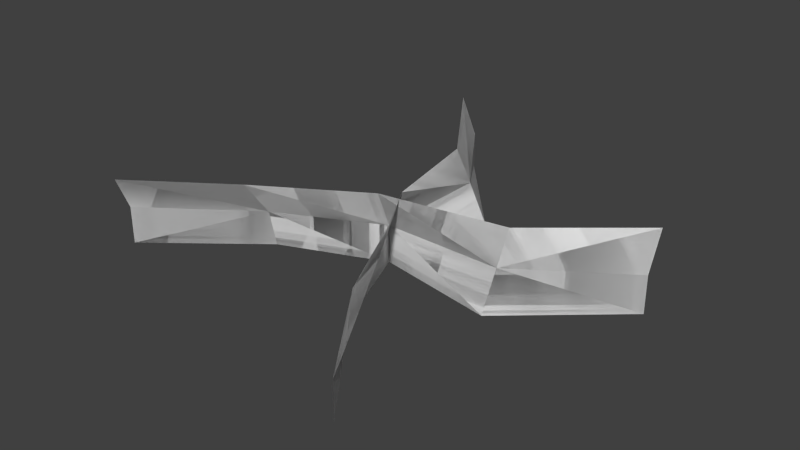 # Source: foliage_grass5.blend  (saved by Blender 2.76.0; exported with 4.5.12 LTS)
import bpy
from mathutils import Matrix  # noqa: F401  (used for matrix-valued properties, if any)

bpy.ops.wm.read_factory_settings(use_empty=True)
scene = bpy.context.scene
scene.name = 'Scene'

# ---- collections
col_collection_1 = bpy.data.collections.new('Collection 1'); scene.collection.children.link(col_collection_1)

# ---- world
world_world = bpy.data.worlds.new('World'); scene.world = world_world
world_world.color = (0.05088, 0.05088, 0.05088)
world_world.use_sun_shadow = False
world_world.sun_shadow_jitter_overblur = 0.0
world_world.cycles.sampling_method = 'MANUAL'
world_world.cycles.sample_map_resolution = 256

# ---- meshes
me_plane = bpy.data.meshes.new('Plane')
me_plane.from_pydata([(0.2163, -2.896e-09, -0.06625), (-0.2025, 5.292e-09, 0.1211), (0.2163, 0.07274, -0.0826), (-0.2025, 0.06814, 0.1339), (-0.1001, 0.07274, 0.07528), (-0.1001, 1.747e-09, 0.03997), (0.0003256, -1.206e-11, -0.0002759), (0.1161, 9.066e-10, 0.02074), (0.0003256, 0.07274, 0.01443), (0.1161, 0.06672, -0.01444), (0.2163, 0.03637, -0.06625), (-0.2025, 0.03637, 0.1211), (0.1161, 0.03637, 0.001907), (0.0003256, 0.03637, -0.0002759), (-0.1001, 0.03637, 0.0477), (0.2163, -2.896e-09, -0.06625), (-0.2025, 5.292e-09, 0.1211), (0.2163, 0.07274, -0.0826), (-0.2025, 0.06814, 0.1339), (-0.1001, 0.07274, 0.07528), (-0.1001, 1.747e-09, 0.03997), (0.0003256, -1.206e-11, -0.0002759), (0.1161, 9.066e-10, 0.02074), (0.0003256, 0.07274, 0.01443), (0.1161, 0.06672, -0.01444), (0.2163, 0.03637, -0.06625), (-0.2025, 0.03637, 0.1211), (0.1161, 0.03637, 0.001907), (0.0003256, 0.03637, -0.0002759), (-0.1001, 0.03637, 0.0477), (-0.06625, -9.457e-09, -0.2163), (0.1211, 8.853e-09, 0.2025), (-0.0826, 0.07274, -0.2163), (0.1339, 0.06814, 0.2025), (0.07528, 0.07274, 0.1001), (0.03997, 4.375e-09, 0.1001), (-0.0002759, -1.423e-11, -0.0003256), (0.02074, -5.074e-09, -0.1161), (0.01443, 0.07274, -0.0003256), (-0.01444, 0.06672, -0.1161), (-0.06625, 0.03637, -0.2163), (0.1211, 0.03637, 0.2025), (0.001907, 0.03637, -0.1161), (-0.0002759, 0.03637, -0.0003256), (0.0477, 0.03637, 0.1001), (-0.06625, -9.457e-09, -0.2163), (0.1211, 8.853e-09, 0.2025), (-0.0826, 0.07274, -0.2163), (0.1339, 0.06814, 0.2025), (0.07528, 0.07274, 0.1001), (0.03997, 4.375e-09, 0.1001), (-0.0002759, -1.423e-11, -0.0003256), (0.02074, -5.074e-09, -0.1161), (0.01443, 0.07274, -0.0003256), (-0.01444, 0.06672, -0.1161), (-0.06625, 0.03637, -0.2163), (0.1211, 0.03637, 0.2025), (0.001907, 0.03637, -0.1161), (-0.0002759, 0.03637, -0.0003256), (0.0477, 0.03637, 0.1001)], [], [(14, 11, 3), (12, 9, 2), (12, 13, 8), (13, 14, 4), (6, 5, 14), (7, 6, 13), (0, 7, 12), (1, 11, 14), (4, 14, 3), (10, 12, 2), (9, 12, 8), (8, 13, 4), (5, 1, 14), (13, 6, 14), (12, 7, 13), (10, 0, 12), (29, 18, 26), (27, 17, 24), (27, 23, 28), (28, 19, 29), (21, 29, 20), (22, 28, 21), (15, 27, 22), (16, 29, 26), (19, 18, 29), (25, 17, 27), (24, 23, 27), (23, 19, 28), (20, 29, 16), (28, 29, 21), (27, 28, 22), (25, 27, 15), (44, 41, 33), (42, 39, 32), (42, 43, 38), (43, 44, 34), (36, 35, 44), (37, 36, 43), (30, 37, 42), (31, 41, 44), (34, 44, 33), (40, 42, 32), (39, 42, 38), (38, 43, 34), (35, 31, 44), (43, 36, 44), (42, 37, 43), (40, 30, 42), (59, 48, 56), (57, 47, 54), (57, 53, 58), (58, 49, 59), (51, 59, 50), (52, 58, 51), (45, 57, 52), (46, 59, 56), (49, 48, 59), (55, 47, 57), (54, 53, 57), (53, 49, 58), (50, 59, 46), (58, 59, 51), (57, 58, 52), (55, 57, 45)])
_uv = me_plane.uv_layers.new(name='UVMap')
_uv.uv.foreach_set('vector', [0.09725, 0.849, 0.007884, 0.849, 0.007884, 0.7033, 0.276, 0.849, 0.276, 0.7033, 0.3654, 0.7033, 0.276, 0.849, 0.1866, 0.849, 0.1866, 0.7033, 0.1866, 0.849, 0.09725, 0.849, 0.09725, 0.7033, 0.1866, 0.9946, 0.09725, 0.9946, 0.09725, 0.849, 0.276, 0.9946, 0.1866, 0.9946, 0.1866, 0.849, 0.3654, 0.9946, 0.276, 0.9946, 0.276, 0.849, 0.007884, 0.9946, 0.007884, 0.849, 0.09725, 0.849, 0.09725, 0.7033, 0.09725, 0.849, 0.007884, 0.7033, 0.3654, 0.849, 0.276, 0.849, 0.3654, 0.7033, 0.276, 0.7033, 0.276, 0.849, 0.1866, 0.7033, 0.1866, 0.7033, 0.1866, 0.849, 0.09725, 0.7033, 0.09725, 0.9946, 0.007884, 0.9946, 0.09725, 0.849, 0.1866, 0.849, 0.1866, 0.9946, 0.09725, 0.849, 0.276, 0.849, 0.276, 0.9946, 0.1866, 0.849, 0.3654, 0.849, 0.3654, 0.9946, 0.276, 0.849, 0.09725, 0.849, 0.007884, 0.7033, 0.007884, 0.849, 0.276, 0.849, 0.3654, 0.7033, 0.276, 0.7033, 0.276, 0.849, 0.1866, 0.7033, 0.1866, 0.849, 0.1866, 0.849, 0.09725, 0.7033, 0.09725, 0.849, 0.1866, 0.9946, 0.09725, 0.849, 0.09725, 0.9946, 0.276, 0.9946, 0.1866, 0.849, 0.1866, 0.9946, 0.3654, 0.9946, 0.276, 0.849, 0.276, 0.9946, 0.007884, 0.9946, 0.09725, 0.849, 0.007884, 0.849, 0.09725, 0.7033, 0.007884, 0.7033, 0.09725, 0.849, 0.3654, 0.849, 0.3654, 0.7033, 0.276, 0.849, 0.276, 0.7033, 0.1866, 0.7033, 0.276, 0.849, 0.1866, 0.7033, 0.09725, 0.7033, 0.1866, 0.849, 0.09725, 0.9946, 0.09725, 0.849, 0.007884, 0.9946, 0.1866, 0.849, 0.09725, 0.849, 0.1866, 0.9946, 0.276, 0.849, 0.1866, 0.849, 0.276, 0.9946, 0.3654, 0.849, 0.276, 0.849, 0.3654, 0.9946, 0.09725, 0.849, 0.007884, 0.849, 0.007884, 0.7033, 0.276, 0.849, 0.276, 0.7033, 0.3654, 0.7033, 0.276, 0.849, 0.1866, 0.849, 0.1866, 0.7033, 0.1866, 0.849, 0.09725, 0.849, 0.09725, 0.7033, 0.1866, 0.9946, 0.09725, 0.9946, 0.09725, 0.849, 0.276, 0.9946, 0.1866, 0.9946, 0.1866, 0.849, 0.3654, 0.9946, 0.276, 0.9946, 0.276, 0.849, 0.007884, 0.9946, 0.007884, 0.849, 0.09725, 0.849, 0.09725, 0.7033, 0.09725, 0.849, 0.007884, 0.7033, 0.3654, 0.849, 0.276, 0.849, 0.3654, 0.7033, 0.276, 0.7033, 0.276, 0.849, 0.1866, 0.7033, 0.1866, 0.7033, 0.1866, 0.849, 0.09725, 0.7033, 0.09725, 0.9946, 0.007884, 0.9946, 0.09725, 0.849, 0.1866, 0.849, 0.1866, 0.9946, 0.09725, 0.849, 0.276, 0.849, 0.276, 0.9946, 0.1866, 0.849, 0.3654, 0.849, 0.3654, 0.9946, 0.276, 0.849, 0.09725, 0.849, 0.007884, 0.7033, 0.007884, 0.849, 0.276, 0.849, 0.3654, 0.7033, 0.276, 0.7033, 0.276, 0.849, 0.1866, 0.7033, 0.1866, 0.849, 0.1866, 0.849, 0.09725, 0.7033, 0.09725, 0.849, 0.1866, 0.9946, 0.09725, 0.849, 0.09725, 0.9946, 0.276, 0.9946, 0.1866, 0.849, 0.1866, 0.9946, 0.3654, 0.9946, 0.276, 0.849, 0.276, 0.9946, 0.007884, 0.9946, 0.09725, 0.849, 0.007884, 0.849, 0.09725, 0.7033, 0.007884, 0.7033, 0.09725, 0.849, 0.3654, 0.849, 0.3654, 0.7033, 0.276, 0.849, 0.276, 0.7033, 0.1866, 0.7033, 0.276, 0.849, 0.1866, 0.7033, 0.09725, 0.7033, 0.1866, 0.849, 0.09725, 0.9946, 0.09725, 0.849, 0.007884, 0.9946, 0.1866, 0.849, 0.09725, 0.849, 0.1866, 0.9946, 0.276, 0.849, 0.1866, 0.849, 0.276, 0.9946, 0.3654, 0.849, 0.276, 0.849, 0.3654, 0.9946])
me_plane.use_remesh_preserve_volume = False
me_plane.use_remesh_preserve_attributes = False
me_plane.use_mirror_vertex_groups = False
me_plane.update()

# ---- objects
ob_plane = bpy.data.objects.new('Plane', me_plane)

# ---- transforms, parenting, visibility, modifiers, constraints
ob_plane.location = (0.0, 0.0, 0.0)
ob_plane.rotation_euler = (1.571, -0.0, 0.0)
ob_plane.lineart.crease_threshold = 0.0

# ---- collection membership
col_collection_1.objects.link(ob_plane)

# ---- scene / render settings (as saved in the file)
scene.frame_start = 1; scene.frame_end = 2; scene.frame_set(1)
scene.render.engine = 'BLENDER_EEVEE_NEXT'
scene.render.resolution_percentage = 50
scene.render.dither_intensity = 0.0
scene.cycles.use_denoising = False
scene.cycles.samples = 10
scene.cycles.sampling_pattern = 'TABULATED_SOBOL'
scene.cycles.light_sampling_threshold = 0.0
scene.cycles.use_adaptive_sampling = False
scene.cycles.use_light_tree = False
scene.cycles.blur_glossy = 0.0
scene.cycles.pixel_filter_type = 'GAUSSIAN'
scene.cycles.sample_clamp_indirect = 0.0
scene.view_settings.view_transform = 'Standard'
bpy.context.view_layer.update()

# ---- added for rendering (the .blend has no active camera and no usable light): camera, sun
cam_auto = bpy.data.cameras.new('AutoCamera')
cam_auto.lens = 50.0
cam_auto.sensor_width = 36.0
cam_auto.clip_end = 1000.0
ob_auto_camera = bpy.data.objects.new('AutoCamera', cam_auto)
scene.collection.objects.link(ob_auto_camera)
ob_auto_camera.location = (0.559099, -0.655716, 0.47812)
ob_auto_camera.rotation_euler = (1.09748, -7.21219e-08, 0.694738)
scene.camera = ob_auto_camera
light_auto_sun = bpy.data.lights.new('AutoSun', 'SUN')
light_auto_sun.energy = 3.0
light_auto_sun.angle = 0.0523599
ob_auto_sun = bpy.data.objects.new('AutoSun', light_auto_sun)
scene.collection.objects.link(ob_auto_sun)
ob_auto_sun.rotation_euler = (0.872665, 0.174533, 0.523599)
bpy.context.view_layer.update()
